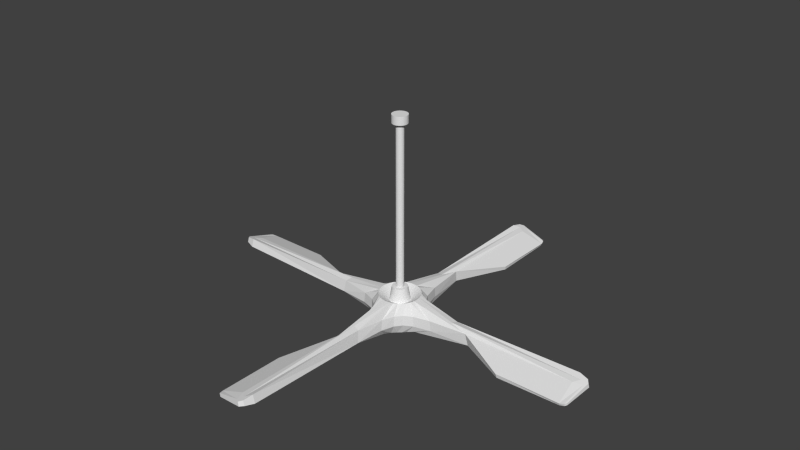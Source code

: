 # Source: fan.blend  (saved by Blender 2.76.0; exported with 4.5.12 LTS)
import bpy
from mathutils import Matrix  # noqa: F401  (used for matrix-valued properties, if any)

bpy.ops.wm.read_factory_settings(use_empty=True)
scene = bpy.context.scene
scene.name = 'Scene'

# ---- collections
col_collection_1 = bpy.data.collections.new('Collection 1'); scene.collection.children.link(col_collection_1)

# ---- world
world_world = bpy.data.worlds.new('World'); scene.world = world_world
world_world.color = (0.05088, 0.05088, 0.05088)
world_world.use_sun_shadow = False
world_world.sun_shadow_jitter_overblur = 0.0
world_world.cycles.sampling_method = 'MANUAL'
world_world.cycles.sample_map_resolution = 256

# ---- meshes
me_circle = bpy.data.meshes.new('Circle')
me_circle.from_pydata([(-0.02678, 1.314, 0.1161), (-0.1088, 1.216, 0.1711), (-0.1622, 0.6833, 0.1747), (-0.2364, 0.4436, 0.1711), (-0.3306, 0.3179, 0.1684), (-0.4823, 0.2302, 0.1668), (-0.7949, 0.1509, 0.1618), (-1.52, 0.07333, 0.1389), (-1.314, -0.02678, 0.1161), (-1.216, -0.1088, 0.1711), (-0.6833, -0.1622, 0.1747), (-0.4436, -0.2364, 0.1711), (-0.3179, -0.3306, 0.1684), (-0.2302, -0.4823, 0.1668), (-0.1509, -0.7949, 0.1618), (-0.07333, -1.52, 0.1389), (0.02678, -1.314, 0.1161), (0.1088, -1.216, 0.1711), (0.1622, -0.6833, 0.1747), (0.2364, -0.4436, 0.1711), (0.3306, -0.3179, 0.1684), (0.4823, -0.2302, 0.1668), (0.7949, -0.1509, 0.1618), (1.52, -0.07333, 0.1389), (1.314, 0.02678, 0.1161), (1.216, 0.1088, 0.1711), (0.6833, 0.1622, 0.1747), (0.4436, 0.2364, 0.1711), (0.3179, 0.3306, 0.1684), (0.2302, 0.4823, 0.1668), (0.1509, 0.7949, 0.1618), (0.07333, 1.52, 0.1389), (0.0297, 1.142, 0.4176), (-0.0833, 1.18, 0.3898), (-0.158, 0.6629, 0.3686), (-0.2355, 0.4364, 0.3614), (-0.3285, 0.3164, 0.3586), (-0.4745, 0.2316, 0.3574), (-0.7727, 0.1576, 0.3566), (-1.475, 0.09551, 0.3584), (-1.142, 0.0297, 0.4176), (-1.18, -0.0833, 0.3898), (-0.6629, -0.158, 0.3686), (-0.4364, -0.2355, 0.3614), (-0.3164, -0.3285, 0.3586), (-0.2316, -0.4745, 0.3574), (-0.1576, -0.7727, 0.3566), (-0.09551, -1.475, 0.3584), (-0.0297, -1.142, 0.4176), (0.0833, -1.18, 0.3898), (0.158, -0.6629, 0.3686), (0.2355, -0.4364, 0.3614), (0.3285, -0.3164, 0.3586), (0.4745, -0.2316, 0.3574), (0.7727, -0.1576, 0.3566), (1.475, -0.09551, 0.3584), (1.142, -0.0297, 0.4176), (1.18, 0.0833, 0.3898), (0.6629, 0.158, 0.3686), (0.4364, 0.2355, 0.3614), (0.3164, 0.3285, 0.3586), (0.2316, 0.4745, 0.3574), (0.1576, 0.7727, 0.3566), (0.09551, 1.475, 0.3584), (-0.07382, 0.5213, -0.004552), (-0.009424, 0.5487, -0.01611), (-0.1381, 0.4053, -0.01068), (-0.2066, 0.3261, -0.01779), (-0.2671, 0.2671, -0.02013), (-0.3261, 0.2062, -0.01814), (-0.4053, 0.1339, -0.01395), (-0.5213, 0.06045, -0.01326), (-0.5487, -0.009423, -0.01611), (-0.5213, -0.07382, -0.004552), (-0.4053, -0.1381, -0.01068), (-0.3261, -0.2066, -0.01779), (-0.2671, -0.2671, -0.02013), (-0.2062, -0.3261, -0.01814), (-0.1339, -0.4053, -0.01395), (-0.06045, -0.5213, -0.01326), (0.009424, -0.5487, -0.01611), (0.07382, -0.5213, -0.004552), (0.1381, -0.4053, -0.01068), (0.2066, -0.3261, -0.01779), (0.2671, -0.2671, -0.02013), (0.3261, -0.2062, -0.01814), (0.4053, -0.1339, -0.01395), (0.5213, -0.06045, -0.01326), (0.5487, 0.009424, -0.01611), (0.5213, 0.07382, -0.004552), (0.4053, 0.1381, -0.01068), (0.3261, 0.2066, -0.01779), (0.2671, 0.2671, -0.02013), (0.2062, 0.3261, -0.01814), (0.1339, 0.4053, -0.01395), (0.06045, 0.5213, -0.01326), (-0.04144, 0.2083, 0.0625), (-8.522e-08, 0.2124, 0.0625), (-0.08128, 0.1962, 0.0625), (-0.118, 0.1766, 0.0625), (-0.1502, 0.1502, 0.0625), (-0.1766, 0.118, 0.0625), (-0.1962, 0.08128, 0.0625), (-0.2083, 0.04144, 0.0625), (-0.2124, 2.582e-07, 0.0625), (-0.2083, -0.04144, 0.0625), (-0.1962, -0.08128, 0.0625), (-0.1766, -0.118, 0.0625), (-0.1502, -0.1502, 0.0625), (-0.118, -0.1766, 0.0625), (-0.08128, -0.1962, 0.0625), (-0.04144, -0.2083, 0.0625), (-1.602e-08, -0.2124, 0.0625), (0.04144, -0.2083, 0.0625), (0.08128, -0.1962, 0.0625), (0.118, -0.1766, 0.0625), (0.1502, -0.1502, 0.0625), (0.1766, -0.118, 0.0625), (0.1962, -0.08128, 0.0625), (0.2083, -0.04144, 0.0625), (0.2124, 4.472e-07, 0.0625), (0.2083, 0.04144, 0.0625), (0.1962, 0.08128, 0.0625), (0.1766, 0.118, 0.0625), (0.1502, 0.1502, 0.0625), (0.118, 0.1766, 0.0625), (0.08128, 0.1962, 0.0625), (0.04144, 0.2083, 0.0625), (-0.07316, 0.3678, 0.55), (-6.931e-08, 0.375, 0.55), (-0.1435, 0.3465, 0.55), (-0.2083, 0.3118, 0.55), (-0.2652, 0.2652, 0.55), (-0.3118, 0.2083, 0.55), (-0.3465, 0.1435, 0.55), (-0.3678, 0.07316, 0.55), (-0.375, 2.209e-07, 0.55), (-0.3678, -0.07316, 0.55), (-0.3465, -0.1435, 0.55), (-0.3118, -0.2083, 0.55), (-0.2652, -0.2652, 0.55), (-0.2083, -0.3118, 0.55), (-0.1435, -0.3465, 0.55), (-0.07316, -0.3678, 0.55), (5.288e-08, -0.375, 0.55), (0.07316, -0.3678, 0.55), (0.1435, -0.3465, 0.55), (0.2083, -0.3118, 0.55), (0.2652, -0.2652, 0.55), (0.3118, -0.2083, 0.55), (0.3465, -0.1435, 0.55), (0.3678, -0.07316, 0.55), (0.375, 5.547e-07, 0.55), (0.3678, 0.07316, 0.55), (0.3465, 0.1435, 0.55), (0.3118, 0.2083, 0.55), (0.2652, 0.2652, 0.55), (0.2083, 0.3118, 0.55), (0.1435, 0.3465, 0.55), (0.07316, 0.3678, 0.55), (-0.03658, 0.1839, 0.4375), (-7.582e-08, 0.1875, 0.4375), (-0.07175, 0.1732, 0.4375), (-0.1042, 0.1559, 0.4375), (-0.1326, 0.1326, 0.4375), (-0.1559, 0.1042, 0.4375), (-0.1732, 0.07175, 0.4375), (-0.1839, 0.03658, 0.4375), (-0.1875, 2.664e-07, 0.4375), (-0.1839, -0.03658, 0.4375), (-0.1732, -0.07175, 0.4375), (-0.1559, -0.1042, 0.4375), (-0.1326, -0.1326, 0.4375), (-0.1042, -0.1559, 0.4375), (-0.07175, -0.1732, 0.4375), (-0.03658, -0.1839, 0.4375), (-1.472e-08, -0.1875, 0.4375), (0.03658, -0.1839, 0.4375), (0.07175, -0.1732, 0.4375), (0.1042, -0.1559, 0.4375), (0.1326, -0.1326, 0.4375), (0.1559, -0.1042, 0.4375), (0.1732, -0.07175, 0.4375), (0.1839, -0.03658, 0.4375), (0.1875, 4.333e-07, 0.4375), (0.1839, 0.03658, 0.4375), (0.1732, 0.07175, 0.4375), (0.1559, 0.1042, 0.4375), (0.1326, 0.1326, 0.4375), (0.1042, 0.1559, 0.4375), (0.07175, 0.1732, 0.4375), (0.03658, 0.1839, 0.4375), (-0.127, 3.563, 0.2747), (-0.01399, 3.651, 0.2546), (-3.651, -0.01398, 0.2546), (-3.563, 0.09391, 0.2155), (-3.563, -0.127, 0.2747), (0.01398, -3.651, 0.2546), (-0.09391, -3.563, 0.2155), (0.127, -3.563, 0.2747), (3.651, 0.01399, 0.2546), (3.563, -0.09391, 0.2155), (3.563, 0.127, 0.2747), (0.09391, 3.563, 0.2155), (-0.087, 3.559, 0.4208), (0.02013, 3.641, 0.3819), (-3.641, 0.02013, 0.3819), (-3.559, 0.1324, 0.3621), (-3.559, -0.08699, 0.4208), (-0.02013, -3.641, 0.3819), (-0.1324, -3.559, 0.3621), (0.08699, -3.559, 0.4208), (3.641, -0.02013, 0.3819), (3.559, -0.1324, 0.3621), (3.559, 0.087, 0.4208), (0.1324, 3.559, 0.3621), (-0.02743, 0.1379, 0.6875), (-1.08e-07, 0.1406, 0.6875), (-0.05381, 0.1299, 0.6875), (-0.07813, 0.1169, 0.6875), (-0.09944, 0.09944, 0.6875), (-0.1169, 0.07813, 0.6875), (-0.1299, 0.05382, 0.6875), (-0.1379, 0.02743, 0.6875), (-0.1406, 2.79e-07, 0.6875), (-0.1379, -0.02743, 0.6875), (-0.1299, -0.05381, 0.6875), (-0.1169, -0.07813, 0.6875), (-0.09944, -0.09944, 0.6875), (-0.07813, -0.1169, 0.6875), (-0.05381, -0.1299, 0.6875), (-0.02743, -0.1379, 0.6875), (-6.213e-08, -0.1406, 0.6875), (0.02743, -0.1379, 0.6875), (0.05381, -0.1299, 0.6875), (0.07813, -0.1169, 0.6875), (0.09944, -0.09944, 0.6875), (0.1169, -0.07813, 0.6875), (0.1299, -0.05381, 0.6875), (0.1379, -0.02743, 0.6875), (0.1406, 4.042e-07, 0.6875), (0.1379, 0.02743, 0.6875), (0.1299, 0.05382, 0.6875), (0.1169, 0.07813, 0.6875), (0.09944, 0.09944, 0.6875), (0.07813, 0.1169, 0.6875), (0.05381, 0.1299, 0.6875), (0.02743, 0.1379, 0.6875), (-0.01372, 0.06896, 0.6875), (-1.139e-07, 0.07031, 0.6875), (-0.02691, 0.06496, 0.6875), (-0.03906, 0.05846, 0.6875), (-0.04972, 0.04972, 0.6875), (-0.05846, 0.03906, 0.6875), (-0.06496, 0.02691, 0.6875), (-0.06896, 0.01372, 0.6875), (-0.07031, 2.953e-07, 0.6875), (-0.06896, -0.01372, 0.6875), (-0.06496, -0.02691, 0.6875), (-0.05846, -0.03906, 0.6875), (-0.04972, -0.04972, 0.6875), (-0.03906, -0.05846, 0.6875), (-0.02691, -0.06496, 0.6875), (-0.01372, -0.06896, 0.6875), (-9.102e-08, -0.07031, 0.6875), (0.01372, -0.06896, 0.6875), (0.02691, -0.06496, 0.6875), (0.03906, -0.05846, 0.6875), (0.04972, -0.04972, 0.6875), (0.05846, -0.03906, 0.6875), (0.06496, -0.02691, 0.6875), (0.06896, -0.01372, 0.6875), (0.07031, 3.578e-07, 0.6875), (0.06896, 0.01372, 0.6875), (0.06496, 0.02691, 0.6875), (0.05846, 0.03906, 0.6875), (0.04972, 0.04972, 0.6875), (0.03906, 0.05846, 0.6875), (0.02691, 0.06496, 0.6875), (0.01372, 0.06896, 0.6875), (-0.01372, 0.06896, 3.688), (-1.166e-06, 0.07031, 3.688), (-0.02691, 0.06496, 3.688), (-0.03906, 0.05846, 3.688), (-0.04972, 0.04972, 3.688), (-0.05846, 0.03906, 3.688), (-0.06496, 0.02691, 3.688), (-0.06896, 0.01372, 3.688), (-0.07031, 2.953e-07, 3.688), (-0.06896, -0.01372, 3.688), (-0.06496, -0.02691, 3.688), (-0.05846, -0.03906, 3.688), (-0.04972, -0.04972, 3.688), (-0.03906, -0.05846, 3.688), (-0.02691, -0.06496, 3.688), (-0.01372, -0.06896, 3.688), (-1.143e-06, -0.07031, 3.688), (0.01372, -0.06896, 3.688), (0.02691, -0.06496, 3.688), (0.03906, -0.05846, 3.688), (0.04972, -0.04972, 3.688), (0.05846, -0.03906, 3.688), (0.06496, -0.02691, 3.688), (0.06896, -0.01372, 3.688), (0.07031, 3.578e-07, 3.688), (0.06896, 0.01372, 3.688), (0.06496, 0.02691, 3.688), (0.05846, 0.03906, 3.688), (0.04972, 0.04972, 3.688), (0.03906, 0.05846, 3.688), (0.02691, 0.06496, 3.688), (0.01372, 0.06896, 3.688), (-0.07517, 3.729, 0.299), (-0.005408, 3.783, 0.2866), (-3.783, -0.005404, 0.2866), (-3.729, 0.06121, 0.2625), (-3.729, -0.07517, 0.299), (0.005405, -3.783, 0.2866), (-0.06121, -3.729, 0.2625), (0.07517, -3.729, 0.299), (3.783, 0.005407, 0.2866), (3.729, -0.06121, 0.2625), (3.729, 0.07517, 0.299), (0.0612, 3.729, 0.2625), (-0.05048, 3.726, 0.3893), (0.01566, 3.776, 0.3652), (-3.776, 0.01566, 0.3652), (-3.726, 0.08495, 0.353), (-3.726, -0.05048, 0.3893), (-0.01566, -3.776, 0.3652), (-0.08495, -3.726, 0.353), (0.05048, -3.726, 0.3893), (3.776, -0.01566, 0.3652), (3.726, -0.08495, 0.353), (3.726, 0.05048, 0.3893), (0.08494, 3.726, 0.353), (0.5286, 2.426, 0.1471), (0.5397, 2.409, 0.2169), (0.5389, 3.6, 0.1714), (0.5581, 3.598, 0.218), (0.4892, 3.71, 0.1973), (0.5225, 3.683, 0.1852), (0.4998, 3.707, 0.2366), (0.5344, 3.682, 0.2305), (-2.426, 0.5286, 0.1471), (-2.409, 0.5397, 0.2169), (-3.6, 0.5389, 0.1714), (-3.598, 0.5581, 0.218), (-3.682, 0.5344, 0.2305), (-3.683, 0.5226, 0.1852), (-3.71, 0.4892, 0.1973), (-3.707, 0.4998, 0.2366), (-0.5286, -2.426, 0.1471), (-0.5397, -2.409, 0.2169), (-0.5389, -3.6, 0.1714), (-0.5581, -3.598, 0.218), (-0.4892, -3.71, 0.1973), (-0.5226, -3.683, 0.1852), (-0.4998, -3.707, 0.2366), (-0.5344, -3.682, 0.2305), (2.426, -0.5286, 0.1471), (2.409, -0.5397, 0.2169), (3.6, -0.5389, 0.1714), (3.598, -0.5581, 0.218), (3.71, -0.4892, 0.1973), (3.683, -0.5225, 0.1852), (3.707, -0.4998, 0.2366), (3.682, -0.5344, 0.2305), (-0.03108, 0.1562, -0.0375), (-9.261e-08, 0.1593, -0.0375), (-0.06096, 0.1472, -0.0375), (-0.0885, 0.1324, -0.0375), (-0.1126, 0.1126, -0.0375), (-0.1324, 0.0885, -0.0375), (-0.1472, 0.06096, -0.0375), (-0.1562, 0.03108, -0.0375), (-0.1593, 2.727e-07, -0.0375), (-0.1562, -0.03108, -0.0375), (-0.1472, -0.06096, -0.0375), (-0.1324, -0.0885, -0.0375), (-0.1126, -0.1126, -0.0375), (-0.0885, -0.1324, -0.0375), (-0.06096, -0.1472, -0.0375), (-0.03108, -0.1562, -0.0375), (-4.071e-08, -0.1593, -0.0375), (0.03108, -0.1562, -0.0375), (0.06096, -0.1472, -0.0375), (0.0885, -0.1324, -0.0375), (0.1126, -0.1126, -0.0375), (0.1324, -0.0885, -0.0375), (0.1472, -0.06096, -0.0375), (0.1562, -0.03108, -0.0375), (0.1593, 4.145e-07, -0.0375), (0.1562, 0.03108, -0.0375), (0.1472, 0.06096, -0.0375), (0.1324, 0.0885, -0.0375), (0.1126, 0.1126, -0.0375), (0.0885, 0.1324, -0.0375), (0.06096, 0.1472, -0.0375), (0.03108, 0.1562, -0.0375), (-0.02744, 0.1379, 3.688), (-1.184e-06, 0.1406, 3.688), (-0.05382, 0.1299, 3.688), (-0.07813, 0.1169, 3.688), (-0.09944, 0.09944, 3.688), (-0.1169, 0.07813, 3.688), (-0.1299, 0.05382, 3.688), (-0.1379, 0.02743, 3.688), (-0.1406, 2.752e-07, 3.688), (-0.1379, -0.02743, 3.688), (-0.1299, -0.05381, 3.688), (-0.1169, -0.07813, 3.688), (-0.09944, -0.09944, 3.688), (-0.07813, -0.1169, 3.688), (-0.05382, -0.1299, 3.688), (-0.02744, -0.1379, 3.688), (-1.138e-06, -0.1406, 3.688), (0.02743, -0.1379, 3.688), (0.05381, -0.1299, 3.688), (0.07813, -0.1169, 3.688), (0.09944, -0.09944, 3.688), (0.1169, -0.07813, 3.688), (0.1299, -0.05381, 3.688), (0.1379, -0.02743, 3.688), (0.1406, 4.004e-07, 3.688), (0.1379, 0.02743, 3.688), (0.1299, 0.05382, 3.688), (0.1169, 0.07813, 3.688), (0.09944, 0.09944, 3.688), (0.07813, 0.1169, 3.688), (0.05381, 0.1299, 3.688), (0.02743, 0.1379, 3.688), (-0.02744, 0.1379, 3.838), (-1.102e-06, 0.1406, 3.838), (-0.05382, 0.1299, 3.838), (-0.07813, 0.1169, 3.838), (-0.09944, 0.09944, 3.838), (-0.1169, 0.07813, 3.838), (-0.1299, 0.05382, 3.838), (-0.1379, 0.02743, 3.838), (-0.1406, 2.752e-07, 3.838), (-0.1379, -0.02743, 3.838), (-0.1299, -0.05381, 3.838), (-0.1169, -0.07813, 3.838), (-0.09944, -0.09944, 3.838), (-0.07813, -0.1169, 3.838), (-0.05382, -0.1299, 3.838), (-0.02744, -0.1379, 3.838), (-1.056e-06, -0.1406, 3.838), (0.02743, -0.1379, 3.838), (0.05381, -0.1299, 3.838), (0.07813, -0.1169, 3.838), (0.09944, -0.09944, 3.838), (0.1169, -0.07813, 3.838), (0.1299, -0.05381, 3.838), (0.1379, -0.02743, 3.838), (0.1406, 4.004e-07, 3.838), (0.1379, 0.02743, 3.838), (0.1299, 0.05382, 3.838), (0.1169, 0.07813, 3.838), (0.09944, 0.09944, 3.838), (0.07813, 0.1169, 3.838), (0.05381, 0.1299, 3.838), (0.02743, 0.1379, 3.838), (0.3743, 0.001251, -0.07288), (0.3066, 0.001251, -0.04142), (0.2525, 0.001251, -0.02438), (0.2183, 0.001251, -0.01843), (0.1982, 0.001251, 0.000985), (0.2073, 0.001251, -0.03989), (0.2919, 0.001251, -0.07288), (0.2073, 0.001251, -0.1059), (0.1982, 0.001251, -0.1218), (0.2183, 0.001251, -0.1273), (0.2525, 0.001251, -0.1214), (0.3066, 0.001251, -0.1043), (0.2944, 0.03994, -0.07288), (0.2739, 0.03724, -0.04454), (0.2404, 0.03283, -0.02631), (0.211, 0.02896, -0.01981), (0.1909, 0.02632, -0.0004065), (0.1909, 0.02632, -0.04224), (0.2128, 0.0292, -0.07288), (0.1909, 0.02632, -0.1035), (0.1909, 0.02632, -0.1204), (0.211, 0.02896, -0.1259), (0.2404, 0.03283, -0.1194), (0.2739, 0.03724, -0.1012), (0.2492, 0.06789, -0.07288), (0.2406, 0.06559, -0.04733), (0.2201, 0.06009, -0.02912), (0.1962, 0.05369, -0.02222), (0.1765, 0.04841, -0.002842), (0.1563, 0.043, -0.04526), (0.1697, 0.04658, -0.07288), (0.1681, 0.04616, -0.1006), (0.1765, 0.04841, -0.118), (0.1962, 0.05369, -0.1235), (0.2201, 0.06009, -0.1166), (0.2406, 0.06559, -0.09842), (0.2238, 0.09374, -0.07288), (0.2176, 0.09118, -0.04873), (0.2014, 0.08445, -0.03104), (0.1805, 0.07582, -0.02416), (0.1616, 0.06798, -0.004785), (0.1425, 0.06008, -0.04695), (0.1477, 0.06223, -0.07288), (0.1504, 0.06332, -0.09875), (0.1616, 0.06798, -0.116), (0.1805, 0.07582, -0.1216), (0.2014, 0.08445, -0.1147), (0.2176, 0.09118, -0.09702), (0.2028, 0.118, -0.07288), (0.1975, 0.115, -0.0495), (0.1834, 0.1068, -0.03224), (0.1646, 0.096, -0.0255), (0.1468, 0.08573, -0.006122), (0.1351, 0.07897, -0.04808), (0.1315, 0.07685, -0.07288), (0.1351, 0.07897, -0.09767), (0.1468, 0.08573, -0.1147), (0.1646, 0.096, -0.1202), (0.1834, 0.1068, -0.1135), (0.1975, 0.115, -0.09625), (0.1819, 0.1405, -0.07288), (0.1773, 0.1369, -0.04998), (0.1648, 0.1273, -0.03303), (0.1479, 0.1144, -0.02642), (0.1316, 0.1019, -0.007034), (0.1204, 0.09325, -0.04876), (0.1166, 0.09035, -0.07288), (0.1204, 0.09325, -0.09699), (0.1316, 0.1019, -0.1138), (0.1479, 0.1144, -0.1193), (0.1648, 0.1273, -0.1127), (0.1773, 0.1369, -0.09578), (0.16, 0.1607, -0.07288), (0.156, 0.1567, -0.05029), (0.145, 0.1457, -0.03356), (0.1301, 0.1308, -0.02706), (0.1156, 0.1163, -0.007669), (0.1053, 0.1061, -0.04922), (0.1018, 0.1025, -0.07288), (0.1053, 0.1061, -0.09653), (0.1156, 0.1163, -0.1131), (0.1301, 0.1308, -0.1187), (0.145, 0.1457, -0.1122), (0.156, 0.1567, -0.09547), (0.1365, 0.1785, -0.07288), (0.1331, 0.174, -0.0505), (0.1237, 0.1618, -0.03393), (0.111, 0.1452, -0.02751), (0.09846, 0.1289, -0.008118), (0.08956, 0.1173, -0.04954), (0.08641, 0.1132, -0.07288), (0.08956, 0.1173, -0.09621), (0.09846, 0.1289, -0.1127), (0.111, 0.1452, -0.1182), (0.1237, 0.1618, -0.1118), (0.1331, 0.174, -0.09525), (0.1115, 0.1935, -0.07288), (0.1087, 0.1886, -0.05065), (0.101, 0.1753, -0.03419), (0.0906, 0.1573, -0.02783), (0.08031, 0.1395, -0.008437), (0.06696, 0.1163, -0.04977), (0.07033, 0.1222, -0.07288), (0.07296, 0.1267, -0.09599), (0.08031, 0.1395, -0.1124), (0.0906, 0.1573, -0.1179), (0.101, 0.1753, -0.1116), (0.1087, 0.1886, -0.09511), (0.08507, 0.2054, -0.07288), (0.08293, 0.2002, -0.05075), (0.07708, 0.1861, -0.03437), (0.06912, 0.1669, -0.02806), (0.06125, 0.1479, -0.008659), (0.05129, 0.1238, -0.04991), (0.05357, 0.1293, -0.07288), (0.05559, 0.1342, -0.09584), (0.06125, 0.1479, -0.1121), (0.06912, 0.1669, -0.1177), (0.07708, 0.1861, -0.1114), (0.08293, 0.2002, -0.09501), (0.05753, 0.2141, -0.07288), (0.05609, 0.2087, -0.05081), (0.05214, 0.1939, -0.03449), (0.04676, 0.1739, -0.0282), (0.04144, 0.154, -0.008805), (0.03482, 0.1293, -0.05), (0.03623, 0.1345, -0.07288), (0.0376, 0.1397, -0.09574), (0.04144, 0.154, -0.112), (0.04676, 0.1739, -0.1175), (0.05214, 0.1939, -0.1113), (0.05609, 0.2087, -0.09494), (0.03202, 0.2406, -0.07288), (0.02849, 0.2138, -0.05085), (0.0265, 0.1987, -0.03456), (0.02379, 0.1781, -0.02829), (0.02111, 0.1577, -0.008889), (0.01917, 0.143, -0.05007), (0.01848, 0.1377, -0.07288), (0.01917, 0.143, -0.09568), (0.02111, 0.1577, -0.1119), (0.02379, 0.1781, -0.1175), (0.0265, 0.1987, -0.1112), (0.02849, 0.2138, -0.0949), (0.0005129, 0.2424, -0.07288), (0.000513, 0.2155, -0.05086), (0.000513, 0.2002, -0.03458), (0.0005129, 0.1795, -0.02832), (0.0005129, 0.1589, -0.008916), (0.0005129, 0.04554, -0.05009), (0.0005129, 0.1387, -0.07288), (0.0005129, 0.1441, -0.09566), (0.0005129, 0.1589, -0.1119), (0.0005129, 0.1795, -0.1174), (0.000513, 0.2002, -0.1112), (0.000513, 0.2155, -0.09489), (-0.031, 0.2406, -0.07288), (-0.02747, 0.2138, -0.05085), (-0.02548, 0.1987, -0.03456), (-0.02277, 0.1781, -0.02829), (-0.02008, 0.1577, -0.008889), (-0.01815, 0.143, -0.05007), (-0.01745, 0.1377, -0.07288), (-0.01815, 0.143, -0.09568), (-0.02008, 0.1577, -0.1119), (-0.02277, 0.1781, -0.1175), (-0.02548, 0.1987, -0.1112), (-0.02747, 0.2138, -0.0949), (-0.05651, 0.2141, -0.07288), (-0.05506, 0.2087, -0.05081), (-0.05111, 0.1939, -0.03449), (-0.04573, 0.1739, -0.0282), (-0.04041, 0.154, -0.008805), (-0.03379, 0.1293, -0.05), (-0.0352, 0.1345, -0.07288), (-0.03658, 0.1397, -0.09574), (-0.04041, 0.154, -0.112), (-0.04573, 0.1739, -0.1175), (-0.05111, 0.1939, -0.1113), (-0.05506, 0.2087, -0.09494), (-0.08405, 0.2054, -0.07288), (-0.0819, 0.2002, -0.05075), (-0.07605, 0.1861, -0.03437), (-0.06809, 0.1669, -0.02806), (-0.06022, 0.1479, -0.008659), (-0.05026, 0.1238, -0.04991), (-0.05254, 0.1293, -0.07288), (-0.05457, 0.1342, -0.09584), (-0.06022, 0.1479, -0.1121), (-0.06809, 0.1669, -0.1177), (-0.07605, 0.1861, -0.1114), (-0.0819, 0.2002, -0.09501), (-0.1105, 0.1935, -0.07288), (-0.1077, 0.1886, -0.05065), (-0.09999, 0.1753, -0.03419), (-0.08957, 0.1573, -0.02783), (-0.07929, 0.1395, -0.008437), (-0.06593, 0.1163, -0.04977), (-0.06931, 0.1222, -0.07288), (-0.07193, 0.1267, -0.09599), (-0.07929, 0.1395, -0.1124), (-0.08957, 0.1573, -0.1179), (-0.09999, 0.1753, -0.1116), (-0.1077, 0.1886, -0.09511), (-0.1355, 0.1785, -0.07288), (-0.1321, 0.174, -0.0505), (-0.1227, 0.1618, -0.03393), (-0.11, 0.1452, -0.02751), (-0.09743, 0.1289, -0.008118), (-0.08853, 0.1173, -0.04954), (-0.08538, 0.1132, -0.07288), (-0.08853, 0.1173, -0.09621), (-0.09743, 0.1289, -0.1127), (-0.11, 0.1452, -0.1182), (-0.1227, 0.1618, -0.1118), (-0.1321, 0.174, -0.09525), (-0.159, 0.1607, -0.07288), (-0.1549, 0.1567, -0.05029), (-0.1439, 0.1457, -0.03356), (-0.1291, 0.1308, -0.02706), (-0.1145, 0.1163, -0.007669), (-0.1043, 0.1061, -0.04922), (-0.1008, 0.1025, -0.07288), (-0.1043, 0.1061, -0.09653), (-0.1145, 0.1163, -0.1131), (-0.1291, 0.1308, -0.1187), (-0.1439, 0.1457, -0.1122), (-0.1549, 0.1567, -0.09547), (-0.1809, 0.1405, -0.07288), (-0.1763, 0.1369, -0.04998), (-0.1638, 0.1273, -0.03303), (-0.1469, 0.1144, -0.02642), (-0.1306, 0.1019, -0.007034), (-0.1194, 0.09325, -0.04876), (-0.1156, 0.09035, -0.07288), (-0.1194, 0.09325, -0.09699), (-0.1306, 0.1019, -0.1138), (-0.1469, 0.1144, -0.1193), (-0.1638, 0.1273, -0.1127), (-0.1763, 0.1369, -0.09578), (-0.2017, 0.118, -0.07288), (-0.1965, 0.115, -0.0495), (-0.1823, 0.1068, -0.03224), (-0.1636, 0.096, -0.0255), (-0.1458, 0.08573, -0.006122), (-0.1341, 0.07897, -0.04808), (-0.1304, 0.07685, -0.07288), (-0.1341, 0.07897, -0.09767), (-0.1458, 0.08573, -0.1147), (-0.1636, 0.096, -0.1202), (-0.1823, 0.1068, -0.1135), (-0.1965, 0.115, -0.09625), (-0.2228, 0.09374, -0.07288), (-0.2166, 0.09118, -0.04873), (-0.2003, 0.08445, -0.03104), (-0.1795, 0.07582, -0.02416), (-0.1606, 0.06798, -0.004785), (-0.1415, 0.06008, -0.04695), (-0.1467, 0.06223, -0.07288), (-0.1493, 0.06332, -0.09875), (-0.1606, 0.06798, -0.116), (-0.1795, 0.07582, -0.1216), (-0.2003, 0.08445, -0.1147), (-0.2166, 0.09118, -0.09702), (-0.2482, 0.06789, -0.07288), (-0.2396, 0.06559, -0.04733), (-0.2191, 0.06009, -0.02912), (-0.1952, 0.05369, -0.02222), (-0.1755, 0.04841, -0.002842), (-0.1553, 0.043, -0.04526), (-0.1686, 0.04658, -0.07288), (-0.1671, 0.04616, -0.1006), (-0.1755, 0.04841, -0.118), (-0.1952, 0.05369, -0.1235), (-0.2191, 0.06009, -0.1166), (-0.2396, 0.06559, -0.09842), (-0.2934, 0.03994, -0.07288), (-0.2729, 0.03724, -0.04454), (-0.2394, 0.03283, -0.02631), (-0.21, 0.02896, -0.01981), (-0.1899, 0.02632, -0.0004065), (-0.1899, 0.02632, -0.04224), (-0.2117, 0.0292, -0.07288), (-0.1899, 0.02632, -0.1035), (-0.1899, 0.02632, -0.1204), (-0.21, 0.02896, -0.1259), (-0.2394, 0.03283, -0.1194), (-0.2729, 0.03724, -0.1012), (-0.3732, 0.001251, -0.07288), (-0.3056, 0.001251, -0.04142), (-0.2515, 0.001251, -0.02438), (-0.2173, 0.001251, -0.01843), (-0.1972, 0.001251, 0.000985), (-0.2062, 0.001251, -0.03989), (-0.2909, 0.001251, -0.07288), (-0.2062, 0.001251, -0.1059), (-0.1972, 0.001251, -0.1218), (-0.2173, 0.001251, -0.1273), (-0.2515, 0.001251, -0.1214), (-0.3056, 0.001251, -0.1043), (-0.2934, -0.03744, -0.07288), (-0.2729, -0.03474, -0.04454), (-0.2394, -0.03033, -0.02631), (-0.21, -0.02646, -0.01981), (-0.1899, -0.02382, -0.0004065), (-0.1899, -0.02381, -0.04224), (-0.2117, -0.02669, -0.07288), (-0.1899, -0.02381, -0.1035), (-0.1899, -0.02382, -0.1204), (-0.21, -0.02646, -0.1259), (-0.2394, -0.03033, -0.1194), (-0.2729, -0.03474, -0.1012), (-0.2482, -0.06538, -0.07288), (-0.2396, -0.06309, -0.04733), (-0.2191, -0.05759, -0.02912), (-0.1952, -0.05119, -0.02222), (-0.1755, -0.04591, -0.002842), (-0.1553, -0.0405, -0.04526), (-0.1686, -0.04408, -0.07288), (-0.1671, -0.04366, -0.1006), (-0.1755, -0.04591, -0.118), (-0.1952, -0.05119, -0.1235), (-0.2191, -0.05759, -0.1166), (-0.2396, -0.06309, -0.09842), (-0.2228, -0.09124, -0.07288), (-0.2166, -0.08867, -0.04873), (-0.2003, -0.08195, -0.03104), (-0.1795, -0.07332, -0.02416), (-0.1606, -0.06547, -0.004785), (-0.1415, -0.05758, -0.04695), (-0.1467, -0.05973, -0.07288), (-0.1493, -0.06082, -0.09875), (-0.1606, -0.06547, -0.116), (-0.1795, -0.07332, -0.1216), (-0.2003, -0.08195, -0.1147), (-0.2166, -0.08867, -0.09702), (-0.2017, -0.1155, -0.07288), (-0.1965, -0.1125, -0.0495), (-0.1823, -0.1043, -0.03224), (-0.1636, -0.0935, -0.0255), (-0.1458, -0.08323, -0.006122), (-0.1341, -0.07646, -0.04808), (-0.1304, -0.07435, -0.07288), (-0.1341, -0.07646, -0.09767), (-0.1458, -0.08323, -0.1147), (-0.1636, -0.0935, -0.1202), (-0.1823, -0.1043, -0.1135), (-0.1965, -0.1125, -0.09625), (-0.1809, -0.138, -0.07288), (-0.1763, -0.1344, -0.04998), (-0.1638, -0.1248, -0.03303), (-0.1469, -0.1119, -0.02642), (-0.1306, -0.09936, -0.007034), (-0.1194, -0.09075, -0.04876), (-0.1156, -0.08784, -0.07288), (-0.1194, -0.09075, -0.09699), (-0.1306, -0.09936, -0.1138), (-0.1469, -0.1119, -0.1193), (-0.1638, -0.1248, -0.1127), (-0.1763, -0.1344, -0.09578), (-0.159, -0.1582, -0.07288), (-0.1549, -0.1542, -0.05029), (-0.1439, -0.1432, -0.03356), (-0.1291, -0.1283, -0.02706), (-0.1145, -0.1138, -0.007669), (-0.1043, -0.1036, -0.04922), (-0.1008, -0.1, -0.07288), (-0.1043, -0.1036, -0.09653), (-0.1145, -0.1138, -0.1131), (-0.1291, -0.1283, -0.1187), (-0.1439, -0.1432, -0.1122), (-0.1549, -0.1542, -0.09547), (-0.1355, -0.176, -0.07288), (-0.1321, -0.1715, -0.0505), (-0.1227, -0.1593, -0.03393), (-0.11, -0.1427, -0.02751), (-0.09743, -0.1264, -0.008118), (-0.08853, -0.1148, -0.04954), (-0.08538, -0.1107, -0.07288), (-0.08853, -0.1148, -0.09621), (-0.09743, -0.1264, -0.1127), (-0.11, -0.1427, -0.1182), (-0.1227, -0.1593, -0.1118), (-0.1321, -0.1715, -0.09525), (-0.1105, -0.191, -0.07288), (-0.1077, -0.1861, -0.05065), (-0.09999, -0.1728, -0.03419), (-0.08957, -0.1548, -0.02783), (-0.07929, -0.137, -0.008437), (-0.06593, -0.1138, -0.04977), (-0.06931, -0.1197, -0.07288), (-0.07193, -0.1242, -0.09599), (-0.07929, -0.137, -0.1124), (-0.08957, -0.1548, -0.1179), (-0.09999, -0.1728, -0.1116), (-0.1077, -0.1861, -0.09511), (-0.08405, -0.2029, -0.07288), (-0.0819, -0.1977, -0.05075), (-0.07605, -0.1836, -0.03437), (-0.06809, -0.1644, -0.02806), (-0.06022, -0.1454, -0.008659), (-0.05026, -0.1213, -0.04991), (-0.05254, -0.1268, -0.07288), (-0.05457, -0.1317, -0.09584), (-0.06022, -0.1454, -0.1121), (-0.06809, -0.1644, -0.1177), (-0.07605, -0.1836, -0.1114), (-0.0819, -0.1977, -0.09501), (-0.05651, -0.2116, -0.07288), (-0.05506, -0.2062, -0.05081), (-0.05111, -0.1914, -0.03449), (-0.04573, -0.1713, -0.0282), (-0.04041, -0.1515, -0.008805), (-0.03379, -0.1268, -0.05), (-0.0352, -0.132, -0.07288), (-0.03658, -0.1372, -0.09574), (-0.04041, -0.1515, -0.112), (-0.04573, -0.1713, -0.1175), (-0.05111, -0.1914, -0.1113), (-0.05506, -0.2062, -0.09494), (-0.031, -0.2381, -0.07288), (-0.02747, -0.2113, -0.05085), (-0.02548, -0.1961, -0.03456), (-0.02277, -0.1756, -0.02829), (-0.02008, -0.1552, -0.008889), (-0.01815, -0.1405, -0.05007), (-0.01745, -0.1352, -0.07288), (-0.01815, -0.1405, -0.09568), (-0.02008, -0.1552, -0.1119), (-0.02277, -0.1756, -0.1175), (-0.02548, -0.1961, -0.1112), (-0.02747, -0.2113, -0.0949), (0.0005129, -0.2399, -0.07288), (0.000513, -0.213, -0.05086), (0.000513, -0.1977, -0.03458), (0.0005129, -0.177, -0.02832), (0.0005129, -0.1564, -0.008916), (0.0005129, -0.04304, -0.05009), (0.0005129, -0.1362, -0.07288), (0.0005129, -0.1416, -0.09566), (0.0005129, -0.1564, -0.1119), (0.0005129, -0.177, -0.1174), (0.000513, -0.1977, -0.1112), (0.000513, -0.213, -0.09489), (0.03202, -0.2381, -0.07288), (0.02849, -0.2113, -0.05085), (0.0265, -0.1961, -0.03456), (0.02379, -0.1756, -0.02829), (0.02111, -0.1552, -0.008889), (0.01917, -0.1405, -0.05007), (0.01848, -0.1352, -0.07288), (0.01917, -0.1405, -0.09568), (0.02111, -0.1552, -0.1119), (0.02379, -0.1756, -0.1175), (0.0265, -0.1961, -0.1112), (0.02849, -0.2113, -0.0949), (0.05753, -0.2116, -0.07288), (0.05609, -0.2062, -0.05081), (0.05214, -0.1914, -0.03449), (0.04676, -0.1713, -0.0282), (0.04144, -0.1515, -0.008805), (0.03482, -0.1268, -0.05), (0.03623, -0.132, -0.07288), (0.0376, -0.1372, -0.09574), (0.04144, -0.1515, -0.112), (0.04676, -0.1713, -0.1175), (0.05214, -0.1914, -0.1113), (0.05609, -0.2062, -0.09494), (0.08507, -0.2029, -0.07288), (0.08293, -0.1977, -0.05075), (0.07708, -0.1836, -0.03437), (0.06912, -0.1644, -0.02806), (0.06125, -0.1454, -0.008659), (0.05129, -0.1213, -0.04991), (0.05357, -0.1268, -0.07288), (0.05559, -0.1317, -0.09584), (0.06125, -0.1454, -0.1121), (0.06912, -0.1644, -0.1177), (0.07708, -0.1836, -0.1114), (0.08293, -0.1977, -0.09501), (0.1115, -0.191, -0.07288), (0.1087, -0.1861, -0.05065), (0.101, -0.1728, -0.03419), (0.0906, -0.1548, -0.02783), (0.08031, -0.137, -0.008437), (0.06696, -0.1138, -0.04977), (0.07033, -0.1197, -0.07288), (0.07296, -0.1242, -0.09599), (0.08031, -0.137, -0.1124), (0.0906, -0.1548, -0.1179), (0.101, -0.1728, -0.1116), (0.1087, -0.1861, -0.09511), (0.1365, -0.176, -0.07288), (0.1331, -0.1715, -0.0505), (0.1237, -0.1593, -0.03393), (0.111, -0.1427, -0.02751), (0.09846, -0.1264, -0.008118), (0.08956, -0.1148, -0.04954), (0.08641, -0.1107, -0.07288), (0.08956, -0.1148, -0.09621), (0.09846, -0.1264, -0.1127), (0.111, -0.1427, -0.1182), (0.1237, -0.1593, -0.1118), (0.1331, -0.1715, -0.09525), (0.16, -0.1582, -0.07288), (0.156, -0.1542, -0.05029), (0.145, -0.1432, -0.03356), (0.1301, -0.1283, -0.02706), (0.1156, -0.1138, -0.007669), (0.1053, -0.1036, -0.04922), (0.1018, -0.1, -0.07288), (0.1053, -0.1036, -0.09653), (0.1156, -0.1138, -0.1131), (0.1301, -0.1283, -0.1187), (0.145, -0.1432, -0.1122), (0.156, -0.1542, -0.09547), (0.1819, -0.138, -0.07288), (0.1773, -0.1344, -0.04998), (0.1648, -0.1248, -0.03303), (0.1479, -0.1119, -0.02642), (0.1316, -0.09936, -0.007034), (0.1204, -0.09075, -0.04876), (0.1166, -0.08784, -0.07288), (0.1204, -0.09075, -0.09699), (0.1316, -0.09936, -0.1138), (0.1479, -0.1119, -0.1193), (0.1648, -0.1248, -0.1127), (0.1773, -0.1344, -0.09578), (0.2028, -0.1155, -0.07288), (0.1975, -0.1125, -0.0495), (0.1834, -0.1043, -0.03224), (0.1646, -0.0935, -0.0255), (0.1468, -0.08323, -0.006122), (0.1351, -0.07646, -0.04808), (0.1315, -0.07435, -0.07288), (0.1351, -0.07646, -0.09767), (0.1468, -0.08323, -0.1147), (0.1646, -0.0935, -0.1202), (0.1834, -0.1043, -0.1135), (0.1975, -0.1125, -0.09625), (0.2238, -0.09124, -0.07288), (0.2176, -0.08867, -0.04873), (0.2014, -0.08195, -0.03104), (0.1805, -0.07332, -0.02416), (0.1616, -0.06547, -0.004785), (0.1425, -0.05758, -0.04695), (0.1477, -0.05973, -0.07288), (0.1504, -0.06082, -0.09875), (0.1616, -0.06547, -0.116), (0.1805, -0.07332, -0.1216), (0.2014, -0.08195, -0.1147), (0.2176, -0.08867, -0.09702), (0.2492, -0.06538, -0.07288), (0.2406, -0.06309, -0.04733), (0.2201, -0.05759, -0.02912), (0.1962, -0.05119, -0.02222), (0.1765, -0.04591, -0.002842), (0.1563, -0.0405, -0.04526), (0.1697, -0.04408, -0.07288), (0.1681, -0.04366, -0.1006), (0.1765, -0.04591, -0.118), (0.1962, -0.05119, -0.1235), (0.2201, -0.05759, -0.1166), (0.2406, -0.06309, -0.09842), (0.2944, -0.03744, -0.07288), (0.2739, -0.03474, -0.04454), (0.2404, -0.03033, -0.02631), (0.211, -0.02646, -0.01981), (0.1909, -0.02382, -0.0004065), (0.1909, -0.02381, -0.04224), (0.2128, -0.02669, -0.07288), (0.1909, -0.02381, -0.1035), (0.1909, -0.02382, -0.1204), (0.211, -0.02646, -0.1259), (0.2404, -0.03033, -0.1194), (0.2739, -0.03474, -0.1012), (0.02384, 0.03238, -0.07228), (0.03886, -0.01383, -0.07228), (-0.0004502, -0.04239, -0.07228), (-0.03976, -0.01383, -0.07228), (-0.02474, 0.03238, -0.07228), (0.03886, 0.01172, -0.03095), (0.02384, -0.03449, -0.03095), (-0.02474, -0.03449, -0.03095), (-0.03976, 0.01172, -0.03095), (-0.0004502, 0.04027, -0.03095), (-0.0004502, -0.001056, -0.005406), (0.02265, -0.008563, -0.09092), (0.01383, 0.0186, -0.09092), (0.03693, 0.01109, -0.07591), (-0.0004502, 0.03825, -0.07591), (-0.01473, 0.0186, -0.09092), (-0.0004502, -0.02535, -0.09092), (0.02265, -0.03286, -0.07591), (-0.02355, -0.008563, -0.09092), (-0.02355, -0.03286, -0.07591), (-0.03783, 0.01109, -0.07591), (0.01383, 0.04289, -0.05161), (-0.01473, 0.04289, -0.05161), (0.04576, -0.001056, -0.05161), (0.03693, 0.0261, -0.05161), (0.01383, -0.045, -0.05161), (0.03693, -0.02822, -0.05161), (-0.03783, -0.02822, -0.05161), (-0.01473, -0.045, -0.05161), (-0.03783, 0.0261, -0.05161), (-0.04666, -0.001056, -0.05161), (0.02265, 0.03074, -0.02732), (0.03693, -0.0132, -0.02732), (-0.0004502, -0.04036, -0.02732), (-0.03783, -0.0132, -0.02732), (-0.02355, 0.03074, -0.02732), (0.02265, 0.006451, -0.01231), (-0.0004502, 0.02324, -0.01231), (0.01383, -0.02071, -0.01231), (-0.01473, -0.02071, -0.01231), (-0.02355, 0.006451, -0.01231), (0.1563, 0.043, -0.04526), (0.1425, 0.06008, -0.04695), (-0.1415, 0.06008, -0.04695), (-0.1553, 0.043, -0.04526), (-0.1553, -0.0405, -0.04526), (-0.1415, -0.05758, -0.04695), (0.1425, -0.05758, -0.04695), (0.1563, -0.0405, -0.04526), (-0.0004502, -0.0006005, -0.07953), (0.005801, -0.004914, -0.09615), (-9.699e-05, 0.01818, -0.09069), (-0.0008033, 0.01818, -0.09069), (-0.0004502, -0.02332, -0.09367), (-0.006701, -0.004914, -0.09615)], [], [(8, 7, 71, 72), (53, 54, 150, 149), (21, 22, 54, 53), (10, 11, 43, 42), (11, 12, 44, 43), (12, 13, 45, 44), (26, 27, 59, 58), (13, 14, 46, 45), (27, 28, 60, 59), (28, 29, 61, 60), (2, 3, 35, 34), (29, 30, 62, 61), (3, 4, 36, 35), (4, 5, 37, 36), (18, 19, 51, 50), (5, 6, 38, 37), (19, 20, 52, 51), (20, 21, 53, 52), (64, 65, 97, 96), (22, 21, 85, 86), (9, 8, 72, 73), (23, 22, 86, 87), (10, 9, 73, 74), (24, 23, 87, 88), (11, 10, 74, 75), (25, 24, 88, 89), (12, 11, 75, 76), (26, 25, 89, 90), (13, 12, 76, 77), (27, 26, 90, 91), (14, 13, 77, 78), (1, 0, 65, 64), (28, 27, 91, 92), (15, 14, 78, 79), (2, 1, 64, 66), (29, 28, 92, 93), (16, 15, 79, 80), (3, 2, 66, 67), (30, 29, 93, 94), (17, 16, 80, 81), (4, 3, 67, 68), (31, 30, 94, 95), (18, 17, 81, 82), (5, 4, 68, 69), (0, 31, 95, 65), (19, 18, 82, 83), (6, 5, 69, 70), (20, 19, 83, 84), (7, 6, 70, 71), (21, 20, 84, 85), (113, 112, 384, 385), (92, 91, 123, 124), (79, 78, 110, 111), (66, 64, 96, 98), (93, 92, 124, 125), (80, 79, 111, 112), (67, 66, 98, 99), (94, 93, 125, 126), (81, 80, 112, 113), (68, 67, 99, 100), (95, 94, 126, 127), (82, 81, 113, 114), (69, 68, 100, 101), (65, 95, 127, 97), (83, 82, 114, 115), (70, 69, 101, 102), (84, 83, 115, 116), (71, 70, 102, 103), (85, 84, 116, 117), (72, 71, 103, 104), (86, 85, 117, 118), (73, 72, 104, 105), (87, 86, 118, 119), (74, 73, 105, 106), (88, 87, 119, 120), (75, 74, 106, 107), (89, 88, 120, 121), (76, 75, 107, 108), (90, 89, 121, 122), (77, 76, 108, 109), (91, 90, 122, 123), (78, 77, 109, 110), (153, 154, 186, 185), (40, 41, 137, 136), (54, 55, 151, 150), (41, 42, 138, 137), (55, 56, 152, 151), (42, 43, 139, 138), (56, 57, 153, 152), (43, 44, 140, 139), (57, 58, 154, 153), (44, 45, 141, 140), (58, 59, 155, 154), (45, 46, 142, 141), (32, 33, 128, 129), (59, 60, 156, 155), (46, 47, 143, 142), (33, 34, 130, 128), (60, 61, 157, 156), (47, 48, 144, 143), (34, 35, 131, 130), (61, 62, 158, 157), (48, 49, 145, 144), (35, 36, 132, 131), (62, 63, 159, 158), (49, 50, 146, 145), (36, 37, 133, 132), (63, 32, 129, 159), (50, 51, 147, 146), (37, 38, 134, 133), (51, 52, 148, 147), (38, 39, 135, 134), (52, 53, 149, 148), (39, 40, 136, 135), (173, 174, 230, 229), (140, 141, 173, 172), (154, 155, 187, 186), (141, 142, 174, 173), (129, 128, 160, 161), (155, 156, 188, 187), (142, 143, 175, 174), (128, 130, 162, 160), (156, 157, 189, 188), (143, 144, 176, 175), (130, 131, 163, 162), (157, 158, 190, 189), (144, 145, 177, 176), (131, 132, 164, 163), (158, 159, 191, 190), (145, 146, 178, 177), (132, 133, 165, 164), (159, 129, 161, 191), (146, 147, 179, 178), (133, 134, 166, 165), (147, 148, 180, 179), (134, 135, 167, 166), (148, 149, 181, 180), (135, 136, 168, 167), (149, 150, 182, 181), (136, 137, 169, 168), (150, 151, 183, 182), (137, 138, 170, 169), (151, 152, 184, 183), (138, 139, 171, 170), (152, 153, 185, 184), (139, 140, 172, 171), (14, 15, 47, 46), (17, 18, 50, 49), (22, 23, 55, 54), (25, 26, 58, 57), (30, 31, 63, 62), (1, 2, 34, 33), (9, 10, 42, 41), (6, 7, 39, 38), (332, 333, 367, 366), (31, 0, 193, 203), (16, 17, 199, 197), (23, 24, 200, 201), (8, 9, 196, 194), (17, 49, 211, 199), (15, 16, 197, 198), (0, 1, 192, 193), (208, 206, 326, 328), (199, 211, 331, 319), (194, 196, 316, 314), (206, 207, 327, 326), (210, 47, 353, 355), (195, 194, 314, 315), (326, 327, 348, 351), (204, 205, 325, 324), (24, 25, 202, 200), (40, 39, 207, 206), (33, 32, 205, 204), (25, 57, 214, 202), (48, 47, 210, 209), (41, 40, 206, 208), (56, 55, 213, 212), (313, 325, 342, 340), (49, 48, 209, 211), (32, 63, 215, 205), (57, 56, 212, 214), (1, 33, 204, 192), (9, 41, 208, 196), (327, 207, 347, 348), (329, 330, 359, 358), (7, 8, 194, 195), (239, 240, 272, 271), (161, 160, 216, 217), (187, 188, 244, 243), (174, 175, 231, 230), (160, 162, 218, 216), (188, 189, 245, 244), (175, 176, 232, 231), (162, 163, 219, 218), (189, 190, 246, 245), (176, 177, 233, 232), (163, 164, 220, 219), (190, 191, 247, 246), (177, 178, 234, 233), (164, 165, 221, 220), (191, 161, 217, 247), (178, 179, 235, 234), (165, 166, 222, 221), (179, 180, 236, 235), (166, 167, 223, 222), (180, 181, 237, 236), (167, 168, 224, 223), (181, 182, 238, 237), (168, 169, 225, 224), (182, 183, 239, 238), (169, 170, 226, 225), (183, 184, 240, 239), (170, 171, 227, 226), (184, 185, 241, 240), (171, 172, 228, 227), (185, 186, 242, 241), (172, 173, 229, 228), (186, 187, 243, 242), (274, 275, 307, 306), (226, 227, 259, 258), (240, 241, 273, 272), (227, 228, 260, 259), (241, 242, 274, 273), (228, 229, 261, 260), (242, 243, 275, 274), (229, 230, 262, 261), (217, 216, 248, 249), (243, 244, 276, 275), (230, 231, 263, 262), (216, 218, 250, 248), (244, 245, 277, 276), (231, 232, 264, 263), (218, 219, 251, 250), (245, 246, 278, 277), (232, 233, 265, 264), (219, 220, 252, 251), (246, 247, 279, 278), (233, 234, 266, 265), (220, 221, 253, 252), (247, 217, 249, 279), (234, 235, 267, 266), (221, 222, 254, 253), (235, 236, 268, 267), (222, 223, 255, 254), (236, 237, 269, 268), (223, 224, 256, 255), (237, 238, 270, 269), (224, 225, 257, 256), (238, 239, 271, 270), (225, 226, 258, 257), (261, 262, 294, 293), (249, 248, 280, 281), (275, 276, 308, 307), (262, 263, 295, 294), (248, 250, 282, 280), (276, 277, 309, 308), (263, 264, 296, 295), (250, 251, 283, 282), (277, 278, 310, 309), (264, 265, 297, 296), (251, 252, 284, 283), (278, 279, 311, 310), (265, 266, 298, 297), (252, 253, 285, 284), (279, 249, 281, 311), (266, 267, 299, 298), (253, 254, 286, 285), (267, 268, 300, 299), (254, 255, 287, 286), (268, 269, 301, 300), (255, 256, 288, 287), (269, 270, 302, 301), (256, 257, 289, 288), (270, 271, 303, 302), (257, 258, 290, 289), (271, 272, 304, 303), (258, 259, 291, 290), (272, 273, 305, 304), (259, 260, 292, 291), (273, 274, 306, 305), (260, 261, 293, 292), (313, 312, 324, 325), (215, 63, 337, 339), (320, 322, 334, 332), (213, 55, 361, 363), (317, 319, 331, 329), (317, 329, 358, 356), (314, 316, 328, 326), (207, 39, 345, 347), (198, 197, 317, 318), (201, 321, 365, 362), (209, 210, 330, 329), (197, 199, 319, 317), (202, 214, 334, 322), (211, 209, 329, 331), (201, 200, 320, 321), (325, 335, 343, 342), (212, 213, 333, 332), (200, 202, 322, 320), (192, 204, 324, 312), (214, 212, 332, 334), (203, 193, 313, 323), (196, 208, 328, 316), (193, 192, 312, 313), (205, 215, 335, 325), (337, 336, 338, 339), (341, 340, 342, 343), (339, 338, 341, 343), (335, 215, 339, 343), (323, 313, 340, 341), (63, 31, 336, 337), (31, 203, 338, 336), (203, 323, 341, 338), (347, 346, 349, 348), (345, 344, 346, 347), (349, 350, 351, 348), (314, 326, 351, 350), (7, 195, 346, 344), (195, 315, 349, 346), (315, 314, 350, 349), (39, 7, 344, 345), (355, 354, 357, 359), (353, 352, 354, 355), (357, 356, 358, 359), (15, 198, 354, 352), (198, 318, 357, 354), (318, 317, 356, 357), (47, 15, 352, 353), (330, 210, 355, 359), (361, 360, 362, 363), (365, 364, 366, 367), (363, 362, 365, 367), (23, 201, 362, 360), (333, 213, 363, 367), (321, 320, 364, 365), (320, 332, 366, 364), (55, 23, 360, 361), (368, 369, 399, 398, 397, 396, 395, 394, 393, 392, 391, 390, 389, 388, 387, 386, 385, 384, 383, 382, 381, 380, 379, 378, 377, 376, 375, 374, 373, 372, 371, 370), (100, 99, 371, 372), (127, 126, 398, 399), (114, 113, 385, 386), (101, 100, 372, 373), (97, 127, 399, 369), (115, 114, 386, 387), (102, 101, 373, 374), (116, 115, 387, 388), (103, 102, 374, 375), (117, 116, 388, 389), (104, 103, 375, 376), (118, 117, 389, 390), (105, 104, 376, 377), (119, 118, 390, 391), (106, 105, 377, 378), (120, 119, 391, 392), (107, 106, 378, 379), (121, 120, 392, 393), (108, 107, 379, 380), (122, 121, 393, 394), (109, 108, 380, 381), (123, 122, 394, 395), (110, 109, 381, 382), (96, 97, 369, 368), (124, 123, 395, 396), (111, 110, 382, 383), (98, 96, 368, 370), (125, 124, 396, 397), (112, 111, 383, 384), (99, 98, 370, 371), (126, 125, 397, 398), (286, 287, 407, 406), (299, 300, 420, 419), (285, 286, 406, 405), (298, 299, 419, 418), (311, 281, 401, 431), (284, 285, 405, 404), (297, 298, 418, 417), (310, 311, 431, 430), (283, 284, 404, 403), (296, 297, 417, 416), (309, 310, 430, 429), (282, 283, 403, 402), (295, 296, 416, 415), (308, 309, 429, 428), (280, 282, 402, 400), (294, 295, 415, 414), (307, 308, 428, 427), (281, 280, 400, 401), (293, 294, 414, 413), (306, 307, 427, 426), (292, 293, 413, 412), (305, 306, 426, 425), (291, 292, 412, 411), (304, 305, 425, 424), (290, 291, 411, 410), (303, 304, 424, 423), (289, 290, 410, 409), (302, 303, 423, 422), (288, 289, 409, 408), (301, 302, 422, 421), (287, 288, 408, 407), (300, 301, 421, 420), (420, 421, 453, 452), (432, 434, 435, 436, 437, 438, 439, 440, 441, 442, 443, 444, 445, 446, 447, 448, 449, 450, 451, 452, 453, 454, 455, 456, 457, 458, 459, 460, 461, 462, 463, 433), (407, 408, 440, 439), (421, 422, 454, 453), (408, 409, 441, 440), (422, 423, 455, 454), (409, 410, 442, 441), (423, 424, 456, 455), (410, 411, 443, 442), (424, 425, 457, 456), (411, 412, 444, 443), (425, 426, 458, 457), (412, 413, 445, 444), (426, 427, 459, 458), (413, 414, 446, 445), (401, 400, 432, 433), (427, 428, 460, 459), (414, 415, 447, 446), (400, 402, 434, 432), (428, 429, 461, 460), (415, 416, 448, 447), (402, 403, 435, 434), (429, 430, 462, 461), (416, 417, 449, 448), (403, 404, 436, 435), (430, 431, 463, 462), (417, 418, 450, 449), (404, 405, 437, 436), (431, 401, 433, 463), (418, 419, 451, 450), (405, 406, 438, 437), (419, 420, 452, 451), (406, 407, 439, 438), (464, 476, 477, 465), (465, 477, 478, 466), (466, 478, 479, 467), (467, 479, 480, 468), (468, 480, 481, 469), (469, 481, 482, 470), (470, 482, 483, 471), (471, 483, 484, 472), (472, 484, 485, 473), (473, 485, 486, 474), (474, 486, 487, 475), (464, 475, 487, 476), (476, 488, 489, 477), (477, 489, 490, 478), (478, 490, 491, 479), (479, 491, 492, 480), (480, 492, 493, 481), (481, 493, 494, 482), (482, 494, 495, 483), (483, 495, 496, 484), (484, 496, 497, 485), (485, 497, 498, 486), (486, 498, 499, 487), (487, 499, 488, 476), (488, 500, 501, 489), (489, 501, 502, 490), (490, 502, 503, 491), (491, 503, 504, 492), (492, 504, 505, 493), (493, 505, 506, 494), (494, 506, 507, 495), (495, 507, 508, 496), (496, 508, 509, 497), (497, 509, 510, 498), (498, 510, 511, 499), (499, 511, 500, 488), (500, 512, 513, 501), (501, 513, 514, 502), (502, 514, 515, 503), (503, 515, 516, 504), (504, 516, 517, 505), (505, 517, 518, 506), (506, 518, 519, 507), (507, 519, 520, 508), (508, 520, 521, 509), (509, 521, 522, 510), (510, 522, 523, 511), (511, 523, 512, 500), (512, 524, 525, 513), (513, 525, 526, 514), (514, 526, 527, 515), (515, 527, 528, 516), (516, 528, 529, 517), (517, 529, 530, 518), (518, 530, 531, 519), (519, 531, 532, 520), (520, 532, 533, 521), (521, 533, 534, 522), (522, 534, 535, 523), (523, 535, 524, 512), (524, 536, 537, 525), (525, 537, 538, 526), (526, 538, 539, 527), (527, 539, 540, 528), (528, 540, 541, 529), (529, 541, 542, 530), (530, 542, 543, 531), (531, 543, 544, 532), (532, 544, 545, 533), (533, 545, 546, 534), (534, 546, 547, 535), (535, 547, 536, 524), (536, 548, 549, 537), (537, 549, 550, 538), (538, 550, 551, 539), (539, 551, 552, 540), (540, 552, 553, 541), (541, 553, 554, 542), (542, 554, 555, 543), (543, 555, 556, 544), (544, 556, 557, 545), (545, 557, 558, 546), (546, 558, 559, 547), (547, 559, 548, 536), (548, 560, 561, 549), (549, 561, 562, 550), (550, 562, 563, 551), (551, 563, 564, 552), (552, 564, 565, 553), (553, 565, 566, 554), (554, 566, 567, 555), (555, 567, 568, 556), (556, 568, 569, 557), (557, 569, 570, 558), (558, 570, 571, 559), (559, 571, 560, 548), (560, 572, 573, 561), (561, 573, 574, 562), (562, 574, 575, 563), (563, 575, 576, 564), (564, 576, 577, 565), (565, 577, 578, 566), (566, 578, 579, 567), (567, 579, 580, 568), (568, 580, 581, 569), (569, 581, 582, 570), (570, 582, 583, 571), (571, 583, 572, 560), (572, 584, 585, 573), (573, 585, 586, 574), (574, 586, 587, 575), (575, 587, 588, 576), (576, 588, 589, 577), (577, 589, 590, 578), (578, 590, 591, 579), (579, 591, 592, 580), (580, 592, 593, 581), (581, 593, 594, 582), (582, 594, 595, 583), (583, 595, 584, 572), (584, 596, 597, 585), (585, 597, 598, 586), (586, 598, 599, 587), (587, 599, 600, 588), (588, 600, 601, 589), (589, 601, 602, 590), (590, 602, 603, 591), (591, 603, 604, 592), (592, 604, 605, 593), (593, 605, 606, 594), (594, 606, 607, 595), (595, 607, 596, 584), (596, 608, 609, 597), (597, 609, 610, 598), (598, 610, 611, 599), (599, 611, 612, 600), (600, 612, 613, 601), (601, 613, 614, 602), (602, 614, 615, 603), (603, 615, 616, 604), (604, 616, 617, 605), (605, 617, 618, 606), (606, 618, 619, 607), (607, 619, 608, 596), (608, 620, 621, 609), (609, 621, 622, 610), (610, 622, 623, 611), (611, 623, 624, 612), (612, 624, 625, 613), (613, 625, 626, 614), (614, 626, 627, 615), (615, 627, 628, 616), (616, 628, 629, 617), (617, 629, 630, 618), (618, 630, 631, 619), (619, 631, 620, 608), (620, 632, 633, 621), (621, 633, 634, 622), (622, 634, 635, 623), (623, 635, 636, 624), (624, 636, 637, 625), (625, 637, 638, 626), (626, 638, 639, 627), (627, 639, 640, 628), (628, 640, 641, 629), (629, 641, 642, 630), (630, 642, 643, 631), (631, 643, 632, 620), (632, 644, 645, 633), (633, 645, 646, 634), (634, 646, 647, 635), (635, 647, 648, 636), (636, 648, 649, 637), (637, 649, 650, 638), (638, 650, 651, 639), (639, 651, 652, 640), (640, 652, 653, 641), (641, 653, 654, 642), (642, 654, 655, 643), (643, 655, 644, 632), (644, 656, 657, 645), (645, 657, 658, 646), (646, 658, 659, 647), (647, 659, 660, 648), (648, 660, 661, 649), (649, 661, 662, 650), (650, 662, 663, 651), (651, 663, 664, 652), (652, 664, 665, 653), (653, 665, 666, 654), (654, 666, 667, 655), (655, 667, 656, 644), (656, 668, 669, 657), (657, 669, 670, 658), (658, 670, 671, 659), (659, 671, 672, 660), (660, 672, 673, 661), (661, 673, 674, 662), (662, 674, 675, 663), (663, 675, 676, 664), (664, 676, 677, 665), (665, 677, 678, 666), (666, 678, 679, 667), (667, 679, 668, 656), (668, 680, 681, 669), (669, 681, 682, 670), (670, 682, 683, 671), (671, 683, 684, 672), (672, 684, 685, 673), (673, 685, 686, 674), (674, 686, 687, 675), (675, 687, 688, 676), (676, 688, 689, 677), (677, 689, 690, 678), (678, 690, 691, 679), (679, 691, 680, 668), (680, 692, 693, 681), (681, 693, 694, 682), (682, 694, 695, 683), (683, 695, 696, 684), (684, 696, 697, 685), (685, 697, 698, 686), (686, 698, 699, 687), (687, 699, 700, 688), (688, 700, 701, 689), (689, 701, 702, 690), (690, 702, 703, 691), (691, 703, 692, 680), (692, 704, 705, 693), (693, 705, 706, 694), (694, 706, 707, 695), (695, 707, 708, 696), (696, 708, 709, 697), (697, 709, 710, 698), (698, 710, 711, 699), (699, 711, 712, 700), (700, 712, 713, 701), (701, 713, 714, 702), (702, 714, 715, 703), (703, 715, 704, 692), (704, 716, 717, 705), (705, 717, 718, 706), (706, 718, 719, 707), (707, 719, 720, 708), (708, 720, 721, 709), (709, 721, 722, 710), (710, 722, 723, 711), (711, 723, 724, 712), (712, 724, 725, 713), (713, 725, 726, 714), (714, 726, 727, 715), (715, 727, 716, 704), (716, 728, 729, 717), (717, 729, 730, 718), (718, 730, 731, 719), (719, 731, 732, 720), (720, 732, 733, 721), (721, 733, 734, 722), (722, 734, 735, 723), (723, 735, 736, 724), (724, 736, 737, 725), (725, 737, 738, 726), (726, 738, 739, 727), (727, 739, 728, 716), (728, 740, 741, 729), (729, 741, 742, 730), (730, 742, 743, 731), (731, 743, 744, 732), (732, 744, 745, 733), (733, 745, 746, 734), (734, 746, 747, 735), (735, 747, 748, 736), (736, 748, 749, 737), (737, 749, 750, 738), (738, 750, 751, 739), (739, 751, 740, 728), (740, 752, 753, 741), (741, 753, 754, 742), (742, 754, 755, 743), (743, 755, 756, 744), (744, 756, 757, 745), (745, 757, 758, 746), (746, 758, 759, 747), (747, 759, 760, 748), (748, 760, 761, 749), (749, 761, 762, 750), (750, 762, 763, 751), (751, 763, 752, 740), (752, 764, 765, 753), (753, 765, 766, 754), (754, 766, 767, 755), (755, 767, 768, 756), (756, 768, 769, 757), (757, 769, 770, 758), (758, 770, 771, 759), (759, 771, 772, 760), (760, 772, 773, 761), (761, 773, 774, 762), (762, 774, 775, 763), (763, 775, 764, 752), (764, 776, 777, 765), (765, 777, 778, 766), (766, 778, 779, 767), (767, 779, 780, 768), (768, 780, 781, 769), (769, 781, 782, 770), (770, 782, 783, 771), (771, 783, 784, 772), (772, 784, 785, 773), (773, 785, 786, 774), (774, 786, 787, 775), (775, 787, 776, 764), (776, 788, 789, 777), (777, 789, 790, 778), (778, 790, 791, 779), (779, 791, 792, 780), (780, 792, 793, 781), (781, 793, 794, 782), (782, 794, 795, 783), (783, 795, 796, 784), (784, 796, 797, 785), (785, 797, 798, 786), (786, 798, 799, 787), (787, 799, 788, 776), (788, 800, 801, 789), (789, 801, 802, 790), (790, 802, 803, 791), (791, 803, 804, 792), (792, 804, 805, 793), (793, 805, 806, 794), (794, 806, 807, 795), (795, 807, 808, 796), (796, 808, 809, 797), (797, 809, 810, 798), (798, 810, 811, 799), (799, 811, 800, 788), (800, 812, 813, 801), (801, 813, 814, 802), (802, 814, 815, 803), (803, 815, 816, 804), (804, 816, 817, 805), (805, 817, 818, 806), (806, 818, 819, 807), (807, 819, 820, 808), (808, 820, 821, 809), (809, 821, 822, 810), (810, 822, 823, 811), (811, 823, 812, 800), (812, 824, 825, 813), (813, 825, 826, 814), (814, 826, 827, 815), (815, 827, 828, 816), (816, 828, 829, 817), (817, 829, 830, 818), (818, 830, 831, 819), (819, 831, 832, 820), (820, 832, 833, 821), (821, 833, 834, 822), (822, 834, 835, 823), (823, 835, 824, 812), (824, 836, 837, 825), (825, 837, 838, 826), (826, 838, 839, 827), (827, 839, 840, 828), (828, 840, 841, 829), (829, 841, 842, 830), (830, 842, 843, 831), (831, 843, 844, 832), (832, 844, 845, 833), (833, 845, 846, 834), (834, 846, 847, 835), (835, 847, 836, 824), (836, 848, 849, 837), (837, 849, 850, 838), (838, 850, 851, 839), (839, 851, 852, 840), (840, 852, 853, 841), (841, 853, 854, 842), (842, 854, 855, 843), (843, 855, 856, 844), (844, 856, 857, 845), (845, 857, 858, 846), (846, 858, 859, 847), (847, 859, 848, 836), (848, 860, 861, 849), (849, 861, 862, 850), (850, 862, 863, 851), (851, 863, 864, 852), (852, 864, 865, 853), (853, 865, 866, 854), (854, 866, 867, 855), (855, 867, 868, 856), (856, 868, 869, 857), (857, 869, 870, 858), (858, 870, 871, 859), (859, 871, 860, 848), (860, 872, 873, 861), (861, 873, 874, 862), (862, 874, 875, 863), (863, 875, 876, 864), (864, 876, 877, 865), (865, 877, 878, 866), (866, 878, 879, 867), (867, 879, 880, 868), (868, 880, 881, 869), (869, 881, 882, 870), (870, 882, 883, 871), (871, 883, 872, 860), (872, 884, 885, 873), (873, 885, 886, 874), (874, 886, 887, 875), (875, 887, 888, 876), (876, 888, 889, 877), (877, 889, 890, 878), (878, 890, 891, 879), (879, 891, 892, 880), (880, 892, 893, 881), (881, 893, 894, 882), (882, 894, 895, 883), (883, 895, 884, 872), (884, 896, 897, 885), (885, 897, 898, 886), (886, 898, 899, 887), (887, 899, 900, 888), (888, 900, 901, 889), (889, 901, 902, 890), (890, 902, 903, 891), (891, 903, 904, 892), (892, 904, 905, 893), (893, 905, 906, 894), (894, 906, 907, 895), (895, 907, 896, 884), (896, 908, 909, 897), (897, 909, 910, 898), (898, 910, 911, 899), (899, 911, 912, 900), (900, 912, 913, 901), (901, 913, 914, 902), (902, 914, 915, 903), (903, 915, 916, 904), (904, 916, 917, 905), (905, 917, 918, 906), (906, 918, 919, 907), (907, 919, 908, 896), (908, 920, 921, 909), (909, 921, 922, 910), (910, 922, 923, 911), (911, 923, 924, 912), (912, 924, 925, 913), (913, 925, 926, 914), (914, 926, 927, 915), (915, 927, 928, 916), (916, 928, 929, 917), (917, 929, 930, 918), (918, 930, 931, 919), (919, 931, 920, 908), (920, 932, 933, 921), (921, 933, 934, 922), (922, 934, 935, 923), (923, 935, 936, 924), (924, 936, 937, 925), (925, 937, 938, 926), (926, 938, 939, 927), (927, 939, 940, 928), (928, 940, 941, 929), (929, 941, 942, 930), (930, 942, 943, 931), (931, 943, 932, 920), (932, 944, 945, 933), (933, 945, 946, 934), (934, 946, 947, 935), (935, 947, 948, 936), (936, 948, 949, 937), (937, 949, 950, 938), (938, 950, 951, 939), (939, 951, 952, 940), (940, 952, 953, 941), (941, 953, 954, 942), (942, 954, 955, 943), (943, 955, 944, 932), (944, 956, 957, 945), (945, 957, 958, 946), (946, 958, 959, 947), (947, 959, 960, 948), (948, 960, 961, 949), (949, 961, 962, 950), (950, 962, 963, 951), (951, 963, 964, 952), (952, 964, 965, 953), (953, 965, 966, 954), (954, 966, 967, 955), (955, 967, 956, 944), (956, 968, 969, 957), (957, 969, 970, 958), (958, 970, 971, 959), (959, 971, 972, 960), (960, 972, 973, 961), (961, 973, 974, 962), (962, 974, 975, 963), (963, 975, 976, 964), (964, 976, 977, 965), (965, 977, 978, 966), (966, 978, 979, 967), (967, 979, 968, 956), (968, 980, 981, 969), (969, 981, 982, 970), (970, 982, 983, 971), (971, 983, 984, 972), (972, 984, 985, 973), (973, 985, 986, 974), (974, 986, 987, 975), (975, 987, 988, 976), (976, 988, 989, 977), (977, 989, 990, 978), (978, 990, 991, 979), (979, 991, 980, 968), (980, 992, 993, 981), (981, 993, 994, 982), (982, 994, 995, 983), (983, 995, 996, 984), (984, 996, 997, 985), (985, 997, 998, 986), (986, 998, 999, 987), (987, 999, 1000, 988), (988, 1000, 1001, 989), (989, 1001, 1002, 990), (990, 1002, 1003, 991), (991, 1003, 992, 980), (992, 1004, 1005, 993), (993, 1005, 1006, 994), (994, 1006, 1007, 995), (995, 1007, 1008, 996), (996, 1008, 1009, 997), (997, 1009, 1010, 998), (998, 1010, 1011, 999), (999, 1011, 1012, 1000), (1000, 1012, 1013, 1001), (1001, 1013, 1014, 1002), (1002, 1014, 1015, 1003), (1003, 1015, 1004, 992), (1004, 1016, 1017, 1005), (1005, 1017, 1018, 1006), (1006, 1018, 1019, 1007), (1007, 1019, 1020, 1008), (1008, 1020, 1021, 1009), (1009, 1021, 1022, 1010), (1010, 1022, 1023, 1011), (1011, 1023, 1024, 1012), (1012, 1024, 1025, 1013), (1013, 1025, 1026, 1014), (1014, 1026, 1027, 1015), (1015, 1027, 1016, 1004), (1016, 1028, 1029, 1017), (1017, 1029, 1030, 1018), (1018, 1030, 1031, 1019), (1019, 1031, 1032, 1020), (1020, 1032, 1033, 1021), (1021, 1033, 1034, 1022), (1022, 1034, 1035, 1023), (1023, 1035, 1036, 1024), (1024, 1036, 1037, 1025), (1025, 1037, 1038, 1026), (1026, 1038, 1039, 1027), (1027, 1039, 1028, 1016), (1028, 464, 465, 1029), (1029, 465, 466, 1030), (1030, 466, 467, 1031), (1031, 467, 468, 1032), (1032, 468, 469, 1033), (1033, 469, 470, 1034), (1034, 470, 471, 1035), (1035, 471, 472, 1036), (1036, 472, 473, 1037), (1037, 473, 474, 1038), (1038, 474, 475, 1039), (1039, 475, 464, 1028), (1058, 1055, 1092, 1094), (1040, 1052, 1054), (1051, 1056, 1093, 1090), (1055, 1052, 1091, 1092), (1052, 1051, 1090, 1091), (1040, 1054, 1061), (1041, 1053, 1063), (1042, 1057, 1065), (1043, 1059, 1067), (1044, 1060, 1069), (1040, 1061, 1064), (1041, 1063, 1066), (1042, 1065, 1068), (1043, 1067, 1070), (1044, 1069, 1062), (1045, 1071, 1076), (1046, 1072, 1078), (1047, 1073, 1079), (1048, 1074, 1080), (1049, 1075, 1077), (1077, 1080, 1050), (1077, 1075, 1080), (1075, 1048, 1080), (1080, 1079, 1050), (1080, 1074, 1079), (1074, 1047, 1079), (1079, 1078, 1050), (1079, 1073, 1078), (1073, 1046, 1078), (1078, 1076, 1050), (1078, 1072, 1076), (1072, 1045, 1076), (1076, 1077, 1050), (1076, 1071, 1077), (1071, 1049, 1077), (1062, 1075, 1049), (1062, 1069, 1075), (1069, 1048, 1075), (1070, 1074, 1048), (1070, 1067, 1074), (1067, 1047, 1074), (1068, 1073, 1047), (1068, 1065, 1073), (1065, 1046, 1073), (1066, 1072, 1046), (1066, 1063, 1072), (1063, 1045, 1072), (1064, 1071, 1045), (1064, 1061, 1071), (1061, 1049, 1071), (1069, 1070, 1048), (1069, 1060, 1070), (1060, 1043, 1070), (1067, 1068, 1047), (1067, 1059, 1068), (1059, 1042, 1068), (1065, 1066, 1046), (1065, 1057, 1066), (1057, 1041, 1066), (1063, 1064, 1045), (1063, 1053, 1064), (1053, 1040, 1064), (1061, 1062, 1049), (1061, 1054, 1062), (1054, 1044, 1062), (1055, 1060, 1044), (1055, 1058, 1060), (1058, 1043, 1060), (1058, 1059, 1043), (1058, 1056, 1059), (1056, 1042, 1059), (1056, 1057, 1042), (1056, 1051, 1057), (1051, 1041, 1057), (1054, 1055, 1044), (1054, 1052, 1055), (1056, 1058, 1094, 1093), (1051, 1053, 1041), (1051, 1052, 1053), (1052, 1040, 1053), (612, 600, 588, 576, 564, 552, 540, 528, 516, 504, 492, 480, 468, 1032, 1020, 1008, 996, 984, 972, 960, 948, 936, 924, 912, 900, 888, 876, 864, 852, 840, 828, 816, 804, 792, 780, 768, 756, 744, 732, 720, 708, 696, 684, 672, 660, 648, 636, 624), (469, 481, 482, 483, 471, 1035, 1034, 1033), (745, 746, 747, 759, 771, 770, 769, 757), (1021, 1009, 1087, 1088), (505, 493, 1081, 1082), (733, 721, 1083, 1084), (793, 781, 1085, 1086), (1089, 1091, 1090), (1089, 1090, 1093), (1089, 1093, 1094), (1089, 1094, 1092), (1091, 1089, 1092)])
me_circle.use_remesh_preserve_volume = False
me_circle.use_remesh_preserve_attributes = False
me_circle.use_mirror_vertex_groups = False
me_circle.update()

# ---- objects
ob_circle = bpy.data.objects.new('Circle', me_circle)

# ---- transforms, parenting, visibility, modifiers, constraints
ob_circle.location = (0.0, 0.0, 3.0)
ob_circle.lineart.crease_threshold = 0.0

# ---- collection membership
col_collection_1.objects.link(ob_circle)

# ---- scene / render settings (as saved in the file)
scene.frame_start = 0; scene.frame_end = 200; scene.frame_set(0)
scene.render.engine = 'BLENDER_EEVEE_NEXT'
scene.render.resolution_percentage = 50
scene.render.dither_intensity = 0.0
scene.cycles.use_denoising = False
scene.cycles.samples = 10
scene.cycles.sampling_pattern = 'TABULATED_SOBOL'
scene.cycles.light_sampling_threshold = 0.0
scene.cycles.use_adaptive_sampling = False
scene.cycles.use_light_tree = False
scene.cycles.blur_glossy = 0.0
scene.cycles.pixel_filter_type = 'GAUSSIAN'
scene.cycles.sample_clamp_indirect = 0.0
scene.view_settings.view_transform = 'Standard'
bpy.context.view_layer.update()

# ---- added for rendering (the .blend has no active camera and no usable light): camera, sun
cam_auto = bpy.data.cameras.new('AutoCamera')
cam_auto.lens = 50.0
cam_auto.sensor_width = 36.0
cam_auto.clip_end = 1000.0
ob_auto_camera = bpy.data.objects.new('AutoCamera', cam_auto)
scene.collection.objects.link(ob_auto_camera)
ob_auto_camera.location = (10.5573, -12.6687, 13.3009)
ob_auto_camera.rotation_euler = (1.09748, -7.21219e-08, 0.694738)
scene.camera = ob_auto_camera
light_auto_sun = bpy.data.lights.new('AutoSun', 'SUN')
light_auto_sun.energy = 3.0
light_auto_sun.angle = 0.0523599
ob_auto_sun = bpy.data.objects.new('AutoSun', light_auto_sun)
scene.collection.objects.link(ob_auto_sun)
ob_auto_sun.rotation_euler = (0.872665, 0.174533, 0.523599)
bpy.context.view_layer.update()
